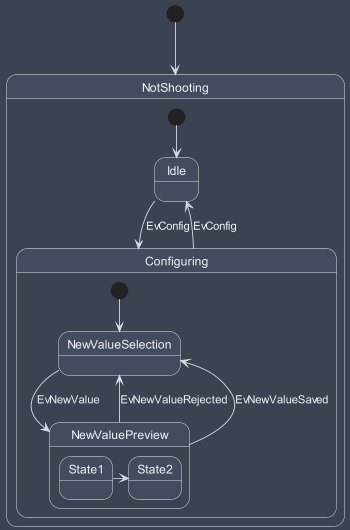

The diagram above was rendered by PlantUML. Its source (embedded in the PNG):
@startuml
!theme nord from ../themes

scale 350 width
[*] --> NotShooting

state NotShooting {
  [*] --> Idle
  Idle --> Configuring : EvConfig
  Configuring --> Idle : EvConfig
}

state Configuring {
  [*] --> NewValueSelection
  NewValueSelection --> NewValuePreview : EvNewValue
  NewValuePreview --> NewValueSelection : EvNewValueRejected
  NewValuePreview --> NewValueSelection : EvNewValueSaved

  state NewValuePreview {
     State1 -> State2
  }
}

@enduml